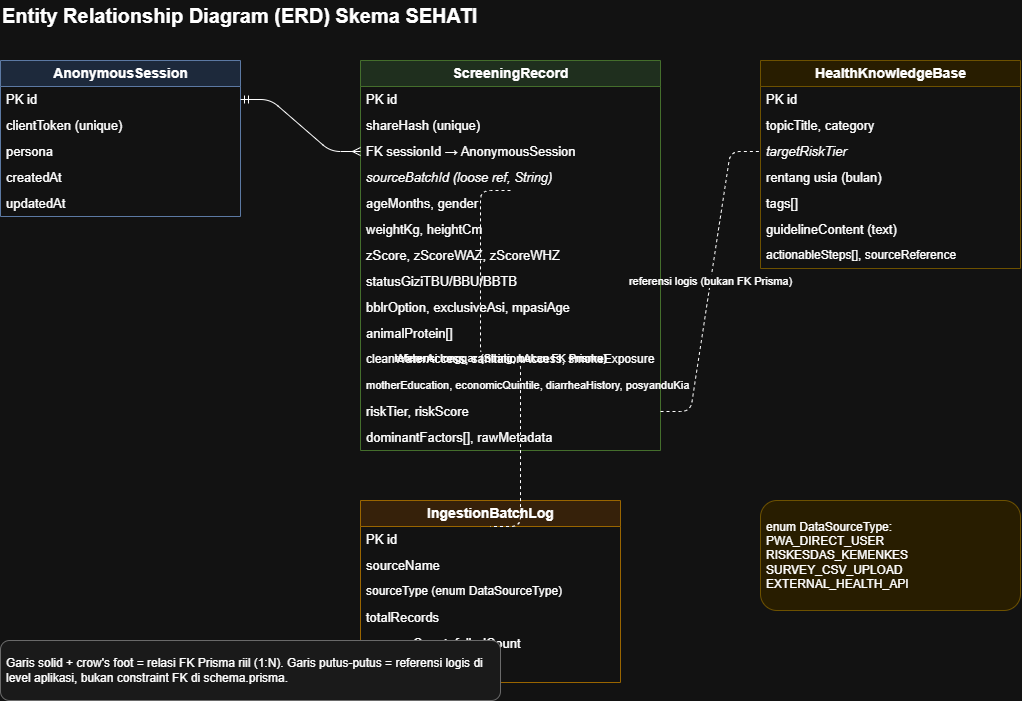

The diagram above was exported from draw.io. Its source (the exported page's mxGraphModel, read from the mxfile embedded in the PNG):
<mxGraphModel dx="988" dy="600" grid="1" gridSize="10" guides="1" tooltips="1" connect="1" arrows="1" fold="1" page="1" pageScale="1" pageWidth="850" pageHeight="1100" math="0" shadow="0">
  <root>
    <mxCell id="0" />
    <mxCell id="1" parent="0" />
    <mxCell id="title3" parent="1" style="text;html=1;fontSize=20;fontStyle=1;align=left;verticalAlign=middle;" value="Entity Relationship Diagram (ERD) Skema SEHATI" vertex="1">
      <mxGeometry height="30" width="600" x="40" as="geometry" />
    </mxCell>
    <mxCell id="t_session" parent="1" style="swimlane;fontStyle=1;childLayout=stackLayout;horizontalStack=0;resizeParent=1;resizeParentMax=0;horizontal=1;startSize=26;collapsible=0;html=1;fillColor=#dae8fc;strokeColor=#6c8ebf;fontSize=14;" value="AnonymousSession" vertex="1">
      <mxGeometry height="156" width="240" x="40" y="60" as="geometry" />
    </mxCell>
    <mxCell id="t_session_r1" parent="t_session" style="text;strokeColor=none;fillColor=none;align=left;verticalAlign=middle;spacingLeft=4;html=1;fontSize=13;" value="PK id" vertex="1">
      <mxGeometry height="26" width="240" y="26" as="geometry" />
    </mxCell>
    <mxCell id="t_session_r2" parent="t_session" style="text;strokeColor=none;fillColor=none;align=left;verticalAlign=middle;spacingLeft=4;html=1;fontSize=13;" value="clientToken (unique)" vertex="1">
      <mxGeometry height="26" width="240" y="52" as="geometry" />
    </mxCell>
    <mxCell id="t_session_r3" parent="t_session" style="text;strokeColor=none;fillColor=none;align=left;verticalAlign=middle;spacingLeft=4;html=1;fontSize=13;" value="persona" vertex="1">
      <mxGeometry height="26" width="240" y="78" as="geometry" />
    </mxCell>
    <mxCell id="t_session_r4" parent="t_session" style="text;strokeColor=none;fillColor=none;align=left;verticalAlign=middle;spacingLeft=4;html=1;fontSize=13;" value="createdAt" vertex="1">
      <mxGeometry height="26" width="240" y="104" as="geometry" />
    </mxCell>
    <mxCell id="t_session_r5" parent="t_session" style="text;strokeColor=none;fillColor=none;align=left;verticalAlign=middle;spacingLeft=4;html=1;fontSize=13;" value="updatedAt" vertex="1">
      <mxGeometry height="26" width="240" y="130" as="geometry" />
    </mxCell>
    <mxCell id="t_screening" parent="1" style="swimlane;fontStyle=1;childLayout=stackLayout;horizontalStack=0;resizeParent=1;resizeParentMax=0;horizontal=1;startSize=26;collapsible=0;html=1;fillColor=#d5e8d4;strokeColor=#82b366;fontSize=14;" value="ScreeningRecord" vertex="1">
      <mxGeometry height="390" width="300" x="400" y="60" as="geometry" />
    </mxCell>
    <mxCell id="t_screening_r1" parent="t_screening" style="text;strokeColor=none;fillColor=none;align=left;verticalAlign=middle;spacingLeft=4;html=1;fontSize=13;" value="PK id" vertex="1">
      <mxGeometry height="26" width="300" y="26" as="geometry" />
    </mxCell>
    <mxCell id="t_screening_r2" parent="t_screening" style="text;strokeColor=none;fillColor=none;align=left;verticalAlign=middle;spacingLeft=4;html=1;fontSize=13;" value="shareHash (unique)" vertex="1">
      <mxGeometry height="26" width="300" y="52" as="geometry" />
    </mxCell>
    <mxCell id="t_screening_r3" parent="t_screening" style="text;strokeColor=none;fillColor=none;align=left;verticalAlign=middle;spacingLeft=4;html=1;fontSize=13;" value="FK sessionId → AnonymousSession" vertex="1">
      <mxGeometry height="26" width="300" y="78" as="geometry" />
    </mxCell>
    <mxCell id="t_screening_r4" parent="t_screening" style="text;strokeColor=none;fillColor=none;align=left;verticalAlign=middle;spacingLeft=4;html=1;fontSize=13;fontStyle=2;" value="sourceBatchId (loose ref, String)" vertex="1">
      <mxGeometry height="26" width="300" y="104" as="geometry" />
    </mxCell>
    <mxCell id="t_screening_r5" parent="t_screening" style="text;strokeColor=none;fillColor=none;align=left;verticalAlign=middle;spacingLeft=4;html=1;fontSize=13;" value="ageMonths, gender" vertex="1">
      <mxGeometry height="26" width="300" y="130" as="geometry" />
    </mxCell>
    <mxCell id="t_screening_r6" parent="t_screening" style="text;strokeColor=none;fillColor=none;align=left;verticalAlign=middle;spacingLeft=4;html=1;fontSize=13;" value="weightKg, heightCm" vertex="1">
      <mxGeometry height="26" width="300" y="156" as="geometry" />
    </mxCell>
    <mxCell id="t_screening_r7" parent="t_screening" style="text;strokeColor=none;fillColor=none;align=left;verticalAlign=middle;spacingLeft=4;html=1;fontSize=13;" value="zScore, zScoreWAZ, zScoreWHZ" vertex="1">
      <mxGeometry height="26" width="300" y="182" as="geometry" />
    </mxCell>
    <mxCell id="t_screening_r8" parent="t_screening" style="text;strokeColor=none;fillColor=none;align=left;verticalAlign=middle;spacingLeft=4;html=1;fontSize=13;" value="statusGiziTBU/BBU/BBTB" vertex="1">
      <mxGeometry height="26" width="300" y="208" as="geometry" />
    </mxCell>
    <mxCell id="t_screening_r9" parent="t_screening" style="text;strokeColor=none;fillColor=none;align=left;verticalAlign=middle;spacingLeft=4;html=1;fontSize=13;" value="bblrOption, exclusiveAsi, mpasiAge" vertex="1">
      <mxGeometry height="26" width="300" y="234" as="geometry" />
    </mxCell>
    <mxCell id="t_screening_r10" parent="t_screening" style="text;strokeColor=none;fillColor=none;align=left;verticalAlign=middle;spacingLeft=4;html=1;fontSize=13;" value="animalProtein[]" vertex="1">
      <mxGeometry height="26" width="300" y="260" as="geometry" />
    </mxCell>
    <mxCell id="t_screening_r11" parent="t_screening" style="text;strokeColor=none;fillColor=none;align=left;verticalAlign=middle;spacingLeft=4;html=1;fontSize=12;" value="cleanWaterAccess, sanitationAccess, smokeExposure" vertex="1">
      <mxGeometry height="26" width="300" y="286" as="geometry" />
    </mxCell>
    <mxCell id="t_screening_r12" parent="t_screening" style="text;strokeColor=none;fillColor=none;align=left;verticalAlign=middle;spacingLeft=4;html=1;fontSize=11;" value="motherEducation, economicQuintile, diarrheaHistory, posyanduKia" vertex="1">
      <mxGeometry height="26" width="300" y="312" as="geometry" />
    </mxCell>
    <mxCell id="t_screening_r13" parent="t_screening" style="text;strokeColor=none;fillColor=none;align=left;verticalAlign=middle;spacingLeft=4;html=1;fontSize=13;" value="riskTier, riskScore" vertex="1">
      <mxGeometry height="26" width="300" y="338" as="geometry" />
    </mxCell>
    <mxCell id="t_screening_r14" parent="t_screening" style="text;strokeColor=none;fillColor=none;align=left;verticalAlign=middle;spacingLeft=4;html=1;fontSize=13;" value="dominantFactors[], rawMetadata" vertex="1">
      <mxGeometry height="26" width="300" y="364" as="geometry" />
    </mxCell>
    <mxCell id="t_kb" parent="1" style="swimlane;fontStyle=1;childLayout=stackLayout;horizontalStack=0;resizeParent=1;resizeParentMax=0;horizontal=1;startSize=26;collapsible=0;html=1;fillColor=#fff2cc;strokeColor=#d6b656;fontSize=14;" value="HealthKnowledgeBase" vertex="1">
      <mxGeometry height="208" width="260" x="800" y="60" as="geometry" />
    </mxCell>
    <mxCell id="t_kb_r1" parent="t_kb" style="text;strokeColor=none;fillColor=none;align=left;verticalAlign=middle;spacingLeft=4;html=1;fontSize=13;" value="PK id" vertex="1">
      <mxGeometry height="26" width="260" y="26" as="geometry" />
    </mxCell>
    <mxCell id="t_kb_r2" parent="t_kb" style="text;strokeColor=none;fillColor=none;align=left;verticalAlign=middle;spacingLeft=4;html=1;fontSize=13;" value="topicTitle, category" vertex="1">
      <mxGeometry height="26" width="260" y="52" as="geometry" />
    </mxCell>
    <mxCell id="t_kb_r3" parent="t_kb" style="text;strokeColor=none;fillColor=none;align=left;verticalAlign=middle;spacingLeft=4;html=1;fontSize=13;fontStyle=2;" value="targetRiskTier" vertex="1">
      <mxGeometry height="26" width="260" y="78" as="geometry" />
    </mxCell>
    <mxCell id="t_kb_r4" parent="t_kb" style="text;strokeColor=none;fillColor=none;align=left;verticalAlign=middle;spacingLeft=4;html=1;fontSize=13;" value="rentang usia (bulan)" vertex="1">
      <mxGeometry height="26" width="260" y="104" as="geometry" />
    </mxCell>
    <mxCell id="t_kb_r5" parent="t_kb" style="text;strokeColor=none;fillColor=none;align=left;verticalAlign=middle;spacingLeft=4;html=1;fontSize=13;" value="tags[]" vertex="1">
      <mxGeometry height="26" width="260" y="130" as="geometry" />
    </mxCell>
    <mxCell id="t_kb_r6" parent="t_kb" style="text;strokeColor=none;fillColor=none;align=left;verticalAlign=middle;spacingLeft=4;html=1;fontSize=13;" value="guidelineContent (text)" vertex="1">
      <mxGeometry height="26" width="260" y="156" as="geometry" />
    </mxCell>
    <mxCell id="t_kb_r7" parent="t_kb" style="text;strokeColor=none;fillColor=none;align=left;verticalAlign=middle;spacingLeft=4;html=1;fontSize=12;" value="actionableSteps[], sourceReference" vertex="1">
      <mxGeometry height="26" width="260" y="182" as="geometry" />
    </mxCell>
    <mxCell id="t_ingest" parent="1" style="swimlane;fontStyle=1;childLayout=stackLayout;horizontalStack=0;resizeParent=1;resizeParentMax=0;horizontal=1;startSize=26;collapsible=0;html=1;fillColor=#ffe6cc;strokeColor=#d79b00;fontSize=14;" value="IngestionBatchLog" vertex="1">
      <mxGeometry height="182" width="260" x="400" y="500" as="geometry" />
    </mxCell>
    <mxCell id="t_ingest_r1" parent="t_ingest" style="text;strokeColor=none;fillColor=none;align=left;verticalAlign=middle;spacingLeft=4;html=1;fontSize=13;" value="PK id" vertex="1">
      <mxGeometry height="26" width="260" y="26" as="geometry" />
    </mxCell>
    <mxCell id="t_ingest_r2" parent="t_ingest" style="text;strokeColor=none;fillColor=none;align=left;verticalAlign=middle;spacingLeft=4;html=1;fontSize=13;" value="sourceName" vertex="1">
      <mxGeometry height="26" width="260" y="52" as="geometry" />
    </mxCell>
    <mxCell id="t_ingest_r3" parent="t_ingest" style="text;strokeColor=none;fillColor=none;align=left;verticalAlign=middle;spacingLeft=4;html=1;fontSize=12;" value="sourceType (enum DataSourceType)" vertex="1">
      <mxGeometry height="26" width="260" y="78" as="geometry" />
    </mxCell>
    <mxCell id="t_ingest_r4" parent="t_ingest" style="text;strokeColor=none;fillColor=none;align=left;verticalAlign=middle;spacingLeft=4;html=1;fontSize=13;" value="totalRecords" vertex="1">
      <mxGeometry height="26" width="260" y="104" as="geometry" />
    </mxCell>
    <mxCell id="t_ingest_r5" parent="t_ingest" style="text;strokeColor=none;fillColor=none;align=left;verticalAlign=middle;spacingLeft=4;html=1;fontSize=13;" value="successCount, failedCount" vertex="1">
      <mxGeometry height="26" width="260" y="130" as="geometry" />
    </mxCell>
    <mxCell id="t_ingest_r6" parent="t_ingest" style="text;strokeColor=none;fillColor=none;align=left;verticalAlign=middle;spacingLeft=4;html=1;fontSize=13;" value="importedAt" vertex="1">
      <mxGeometry height="26" width="260" y="156" as="geometry" />
    </mxCell>
    <mxCell id="note_enum" parent="1" style="rounded=1;whiteSpace=wrap;html=1;fillColor=#fff2cc;strokeColor=#d6b656;fontSize=12;align=left;spacing=6;" value="enum DataSourceType:&#10;PWA_DIRECT_USER&#10;RISKESDAS_KEMENKES&#10;SURVEY_CSV_UPLOAD&#10;EXTERNAL_HEALTH_API" vertex="1">
      <mxGeometry height="110" width="260" x="800" y="500" as="geometry" />
    </mxCell>
    <mxCell id="rel1" edge="1" parent="1" source="t_session_r1" style="edgeStyle=entityRelationEdgeStyle;html=1;startArrow=ERmandOne;endArrow=ERmany;exitX=1;exitY=0.5;entryX=0;entryY=0.5;labelBackgroundColor=default;defaultLabelBackgroundColor=gap;" target="t_screening_r3">
      <mxGeometry relative="1" as="geometry" />
    </mxCell>
    <mxCell id="rel2" edge="1" parent="1" source="t_screening_r13" style="edgeStyle=entityRelationEdgeStyle;html=1;dashed=1;startArrow=none;endArrow=none;fontSize=11;defaultLabelBackgroundColor=gap;exitX=1;exitY=0.5;entryX=0;entryY=0.5;" target="t_kb_r3" value="referensi logis (bukan FK Prisma)">
      <mxGeometry relative="1" as="geometry" />
    </mxCell>
    <mxCell id="rel3" edge="1" parent="1" source="t_screening_r4" style="edgeStyle=entityRelationEdgeStyle;html=1;dashed=1;startArrow=none;endArrow=none;fontSize=11;defaultLabelBackgroundColor=gap;exitX=0.5;exitY=1;entryX=0.5;entryY=0;" target="t_ingest_r1" value="referensi longgar (String, bukan FK Prisma)">
      <mxGeometry relative="1" as="geometry" />
    </mxCell>
    <mxCell id="legend" parent="1" style="rounded=1;whiteSpace=wrap;html=1;fillColor=#f5f5f5;strokeColor=#999999;fontSize=12;align=left;spacing=6;" value="Garis solid + crow's foot = relasi FK Prisma riil (1:N). Garis putus-putus = referensi logis di level aplikasi, bukan constraint FK di schema.prisma." vertex="1">
      <mxGeometry height="60" width="500" x="40" y="640" as="geometry" />
    </mxCell>
  </root>
</mxGraphModel>